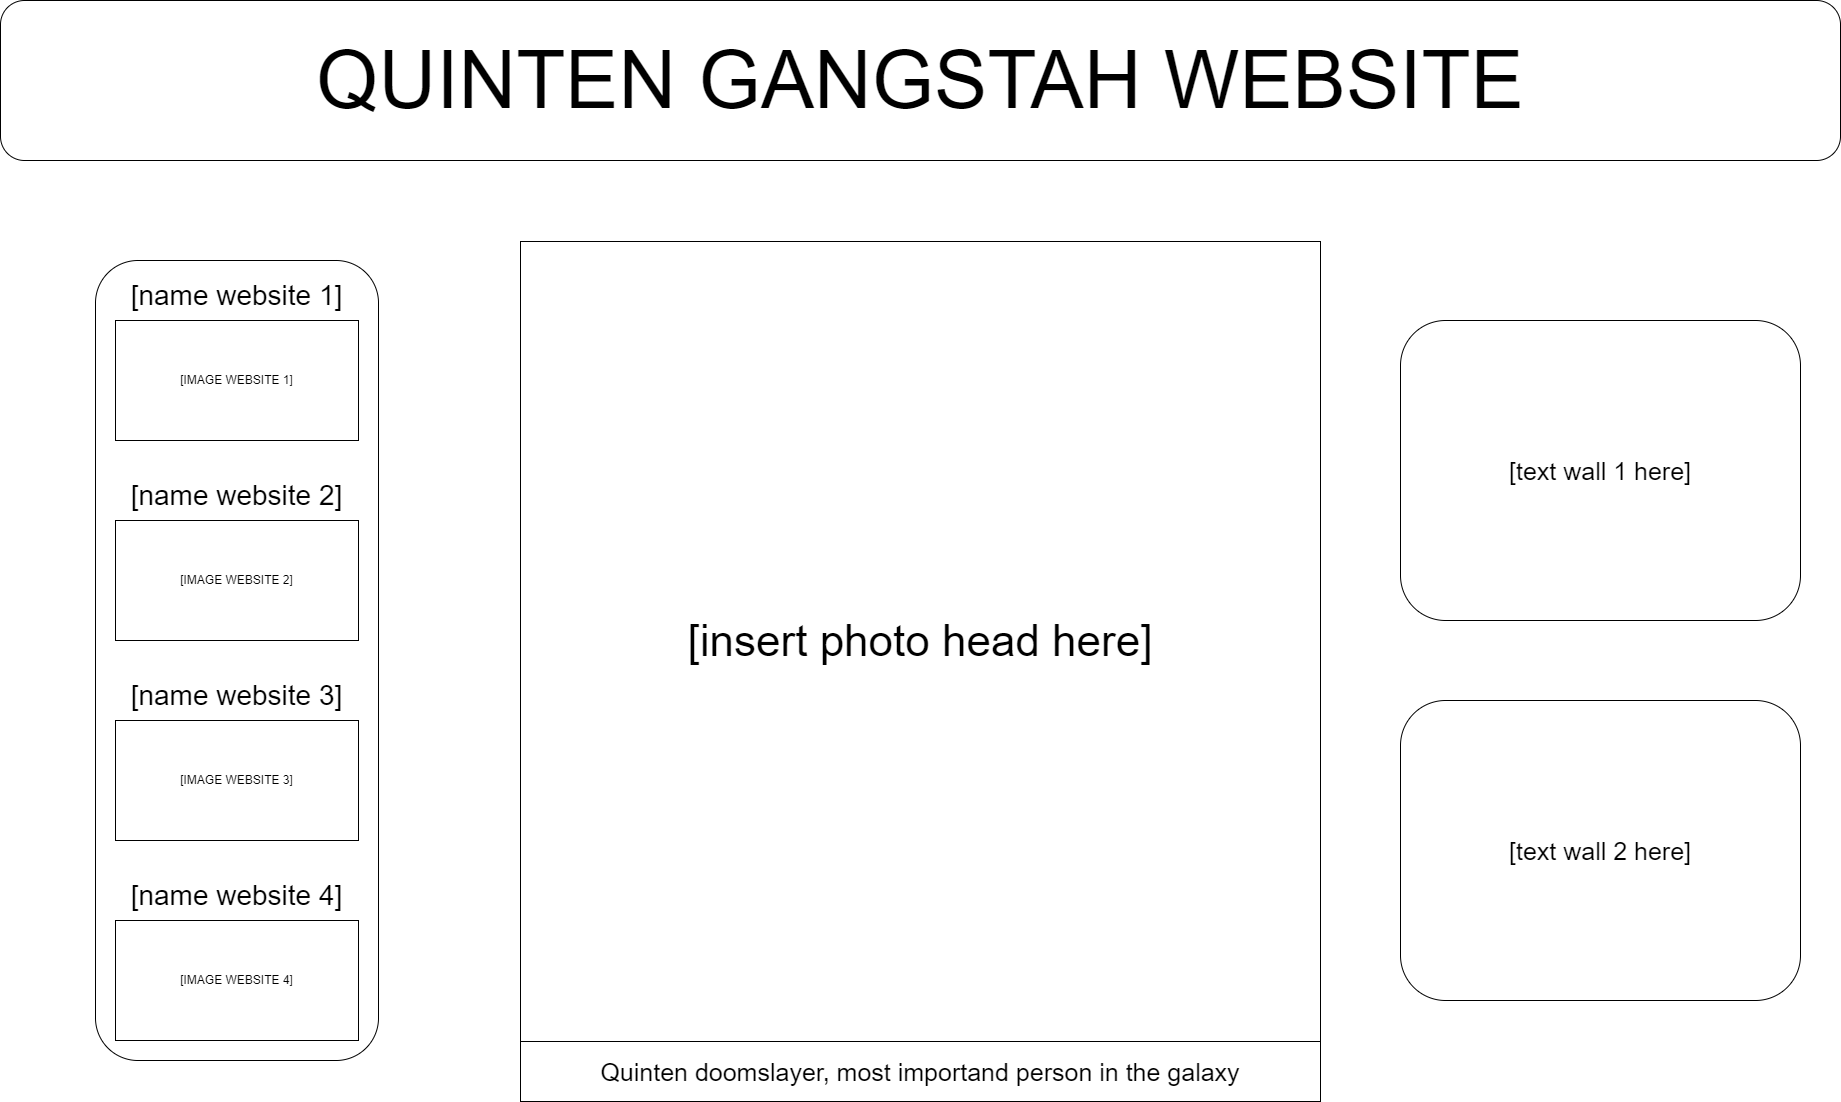

The diagram above was exported from draw.io. Its source (the exported page's mxGraphModel, read from the mxfile embedded in the PNG):
<mxGraphModel dx="2020" dy="1144" grid="1" gridSize="10" guides="1" tooltips="1" connect="1" arrows="1" fold="1" page="1" pageScale="1" pageWidth="1920" pageHeight="1200" math="0" shadow="0">
  <root>
    <mxCell id="0" />
    <mxCell id="1" parent="0" />
    <mxCell id="vUD2i-5KIwktR6ilP5vX-6" value="&lt;font style=&quot;font-size: 80px;&quot;&gt;QUINTEN GANGSTAH WEBSITE&lt;/font&gt;" style="rounded=1;whiteSpace=wrap;html=1;" parent="1" vertex="1">
      <mxGeometry x="40" y="40" width="1840" height="160" as="geometry" />
    </mxCell>
    <mxCell id="vUD2i-5KIwktR6ilP5vX-7" value="" style="rounded=1;whiteSpace=wrap;html=1;" parent="1" vertex="1">
      <mxGeometry x="135" y="300" width="283" height="800" as="geometry" />
    </mxCell>
    <mxCell id="vUD2i-5KIwktR6ilP5vX-12" value="[IMAGE WEBSITE 1]" style="rounded=0;whiteSpace=wrap;html=1;" parent="1" vertex="1">
      <mxGeometry x="155" y="360" width="243" height="120" as="geometry" />
    </mxCell>
    <mxCell id="vUD2i-5KIwktR6ilP5vX-13" value="&lt;font style=&quot;font-size: 28px;&quot;&gt;[name website 1]&lt;/font&gt;" style="text;html=1;align=center;verticalAlign=middle;whiteSpace=wrap;rounded=0;" parent="1" vertex="1">
      <mxGeometry x="165" y="320" width="223" height="30" as="geometry" />
    </mxCell>
    <mxCell id="vUD2i-5KIwktR6ilP5vX-14" value="[IMAGE WEBSITE 2]" style="rounded=0;whiteSpace=wrap;html=1;" parent="1" vertex="1">
      <mxGeometry x="155" y="560" width="243" height="120" as="geometry" />
    </mxCell>
    <mxCell id="vUD2i-5KIwktR6ilP5vX-15" value="&lt;font style=&quot;font-size: 28px;&quot;&gt;[name website 2]&lt;/font&gt;" style="text;html=1;align=center;verticalAlign=middle;whiteSpace=wrap;rounded=0;" parent="1" vertex="1">
      <mxGeometry x="165" y="520" width="223" height="30" as="geometry" />
    </mxCell>
    <mxCell id="vUD2i-5KIwktR6ilP5vX-16" value="[IMAGE WEBSITE 3]" style="rounded=0;whiteSpace=wrap;html=1;" parent="1" vertex="1">
      <mxGeometry x="155" y="760" width="243" height="120" as="geometry" />
    </mxCell>
    <mxCell id="vUD2i-5KIwktR6ilP5vX-17" value="&lt;font style=&quot;font-size: 28px;&quot;&gt;[name website 3]&lt;/font&gt;" style="text;html=1;align=center;verticalAlign=middle;whiteSpace=wrap;rounded=0;" parent="1" vertex="1">
      <mxGeometry x="165" y="720" width="223" height="30" as="geometry" />
    </mxCell>
    <mxCell id="vUD2i-5KIwktR6ilP5vX-18" value="[IMAGE WEBSITE 4]" style="rounded=0;whiteSpace=wrap;html=1;" parent="1" vertex="1">
      <mxGeometry x="155" y="960" width="243" height="120" as="geometry" />
    </mxCell>
    <mxCell id="vUD2i-5KIwktR6ilP5vX-19" value="&lt;font style=&quot;font-size: 28px;&quot;&gt;[name website 4]&lt;/font&gt;" style="text;html=1;align=center;verticalAlign=middle;whiteSpace=wrap;rounded=0;" parent="1" vertex="1">
      <mxGeometry x="165" y="920" width="223" height="30" as="geometry" />
    </mxCell>
    <mxCell id="vUD2i-5KIwktR6ilP5vX-21" value="&lt;font style=&quot;font-size: 44px;&quot;&gt;[insert photo head here]&lt;/font&gt;" style="whiteSpace=wrap;html=1;aspect=fixed;" parent="1" vertex="1">
      <mxGeometry x="560" y="281" width="800" height="800" as="geometry" />
    </mxCell>
    <mxCell id="vUD2i-5KIwktR6ilP5vX-22" value="&lt;font style=&quot;font-size: 25px;&quot;&gt;[text wall 1 here]&lt;/font&gt;" style="rounded=1;whiteSpace=wrap;html=1;" parent="1" vertex="1">
      <mxGeometry x="1440" y="360" width="400" height="300" as="geometry" />
    </mxCell>
    <mxCell id="vUD2i-5KIwktR6ilP5vX-23" value="&lt;font style=&quot;font-size: 25px;&quot;&gt;[text wall 2 here]&lt;/font&gt;" style="rounded=1;whiteSpace=wrap;html=1;" parent="1" vertex="1">
      <mxGeometry x="1440" y="740" width="400" height="300" as="geometry" />
    </mxCell>
    <mxCell id="vUD2i-5KIwktR6ilP5vX-24" value="&lt;font style=&quot;font-size: 25px;&quot;&gt;Quinten doomslayer, most importand person in the galaxy&lt;/font&gt;" style="rounded=0;whiteSpace=wrap;html=1;" parent="1" vertex="1">
      <mxGeometry x="560" y="1081" width="800" height="60" as="geometry" />
    </mxCell>
  </root>
</mxGraphModel>